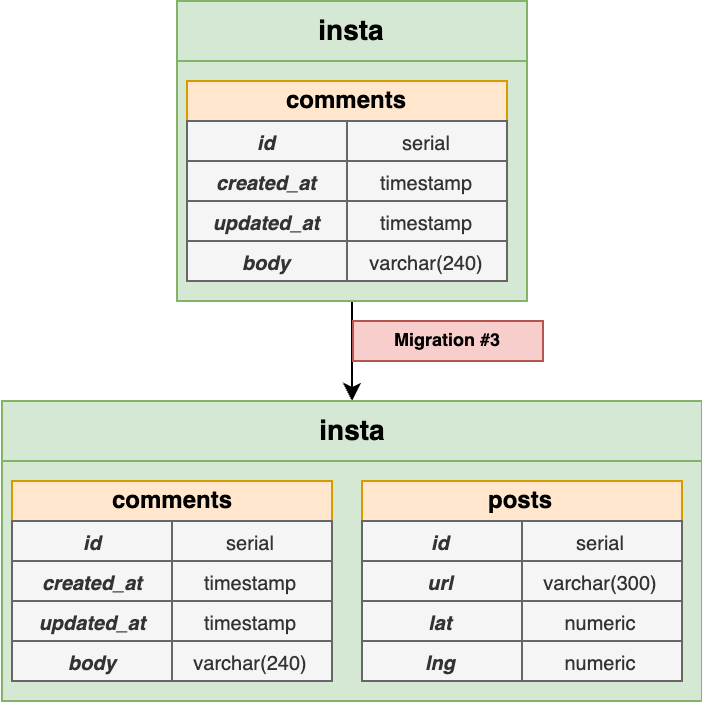

The diagram above was exported from draw.io. Its source (the exported page's mxGraphModel, read from the mxfile embedded in the PNG):
<mxGraphModel dx="831" dy="512" grid="1" gridSize="10" guides="1" tooltips="1" connect="1" arrows="1" fold="1" page="1" pageScale="1" pageWidth="1920" pageHeight="1200" background="#ffffff" math="0" shadow="0">
  <root>
    <mxCell id="7w52dPM1a97MAMuTdxVj-0" />
    <mxCell id="7w52dPM1a97MAMuTdxVj-1" parent="7w52dPM1a97MAMuTdxVj-0" />
    <mxCell id="V9e5G49zM-TPUEXpnkLr-0" value="insta" style="rounded=0;whiteSpace=wrap;html=1;fillColor=#d5e8d4;strokeColor=#82b366;fontStyle=1;fontSize=14;" parent="7w52dPM1a97MAMuTdxVj-1" vertex="1">
      <mxGeometry x="510" y="220" width="175" height="30" as="geometry" />
    </mxCell>
    <mxCell id="V9e5G49zM-TPUEXpnkLr-33" style="edgeStyle=orthogonalEdgeStyle;rounded=0;orthogonalLoop=1;jettySize=auto;html=1;exitX=0.5;exitY=1;exitDx=0;exitDy=0;fontSize=9;" parent="7w52dPM1a97MAMuTdxVj-1" source="V9e5G49zM-TPUEXpnkLr-1" target="V9e5G49zM-TPUEXpnkLr-11" edge="1">
      <mxGeometry relative="1" as="geometry" />
    </mxCell>
    <mxCell id="V9e5G49zM-TPUEXpnkLr-1" value="" style="rounded=0;whiteSpace=wrap;html=1;fillColor=#d5e8d4;strokeColor=#82b366;fontStyle=1" parent="7w52dPM1a97MAMuTdxVj-1" vertex="1">
      <mxGeometry x="510" y="250" width="175" height="120" as="geometry" />
    </mxCell>
    <mxCell id="V9e5G49zM-TPUEXpnkLr-2" value="comments" style="rounded=0;whiteSpace=wrap;html=1;fontSize=12;fillColor=#ffe6cc;strokeColor=#d79b00;fontStyle=1" parent="7w52dPM1a97MAMuTdxVj-1" vertex="1">
      <mxGeometry x="515" y="260" width="160" height="20" as="geometry" />
    </mxCell>
    <mxCell id="V9e5G49zM-TPUEXpnkLr-3" value="id" style="rounded=0;whiteSpace=wrap;html=1;fontSize=10;fillColor=#f5f5f5;strokeColor=#666666;fontColor=#333333;fontStyle=3" parent="7w52dPM1a97MAMuTdxVj-1" vertex="1">
      <mxGeometry x="515" y="280" width="80" height="20" as="geometry" />
    </mxCell>
    <mxCell id="V9e5G49zM-TPUEXpnkLr-4" value="updated_at" style="rounded=0;whiteSpace=wrap;html=1;fontSize=10;fillColor=#f5f5f5;strokeColor=#666666;fontColor=#333333;fontStyle=3" parent="7w52dPM1a97MAMuTdxVj-1" vertex="1">
      <mxGeometry x="515" y="320" width="80" height="20" as="geometry" />
    </mxCell>
    <mxCell id="V9e5G49zM-TPUEXpnkLr-5" value="created_at" style="rounded=0;whiteSpace=wrap;html=1;fontSize=10;fillColor=#f5f5f5;strokeColor=#666666;fontColor=#333333;fontStyle=3" parent="7w52dPM1a97MAMuTdxVj-1" vertex="1">
      <mxGeometry x="515" y="300" width="80" height="20" as="geometry" />
    </mxCell>
    <mxCell id="V9e5G49zM-TPUEXpnkLr-6" value="body" style="rounded=0;whiteSpace=wrap;html=1;fontSize=10;fillColor=#f5f5f5;strokeColor=#666666;fontColor=#333333;fontStyle=3" parent="7w52dPM1a97MAMuTdxVj-1" vertex="1">
      <mxGeometry x="515" y="340" width="80" height="20" as="geometry" />
    </mxCell>
    <mxCell id="V9e5G49zM-TPUEXpnkLr-7" value="serial" style="rounded=0;whiteSpace=wrap;html=1;fontSize=10;fillColor=#f5f5f5;strokeColor=#666666;fontColor=#333333;fontStyle=0" parent="7w52dPM1a97MAMuTdxVj-1" vertex="1">
      <mxGeometry x="595" y="280" width="80" height="20" as="geometry" />
    </mxCell>
    <mxCell id="V9e5G49zM-TPUEXpnkLr-8" value="timestamp" style="rounded=0;whiteSpace=wrap;html=1;fontSize=10;fillColor=#f5f5f5;strokeColor=#666666;fontColor=#333333;fontStyle=0" parent="7w52dPM1a97MAMuTdxVj-1" vertex="1">
      <mxGeometry x="595" y="320" width="80" height="20" as="geometry" />
    </mxCell>
    <mxCell id="V9e5G49zM-TPUEXpnkLr-9" value="timestamp" style="rounded=0;whiteSpace=wrap;html=1;fontSize=10;fillColor=#f5f5f5;strokeColor=#666666;fontColor=#333333;fontStyle=0" parent="7w52dPM1a97MAMuTdxVj-1" vertex="1">
      <mxGeometry x="595" y="300" width="80" height="20" as="geometry" />
    </mxCell>
    <mxCell id="V9e5G49zM-TPUEXpnkLr-10" value="varchar(240)" style="rounded=0;whiteSpace=wrap;html=1;fontSize=10;fillColor=#f5f5f5;strokeColor=#666666;fontColor=#333333;fontStyle=0" parent="7w52dPM1a97MAMuTdxVj-1" vertex="1">
      <mxGeometry x="595" y="340" width="80" height="20" as="geometry" />
    </mxCell>
    <mxCell id="V9e5G49zM-TPUEXpnkLr-11" value="insta" style="rounded=0;whiteSpace=wrap;html=1;fillColor=#d5e8d4;strokeColor=#82b366;fontStyle=1;fontSize=14;" parent="7w52dPM1a97MAMuTdxVj-1" vertex="1">
      <mxGeometry x="422.5" y="420" width="350" height="30" as="geometry" />
    </mxCell>
    <mxCell id="V9e5G49zM-TPUEXpnkLr-12" value="" style="rounded=0;whiteSpace=wrap;html=1;fillColor=#d5e8d4;strokeColor=#82b366;fontStyle=1" parent="7w52dPM1a97MAMuTdxVj-1" vertex="1">
      <mxGeometry x="422.5" y="450" width="350" height="120" as="geometry" />
    </mxCell>
    <mxCell id="V9e5G49zM-TPUEXpnkLr-13" value="comments" style="rounded=0;whiteSpace=wrap;html=1;fontSize=12;fillColor=#ffe6cc;strokeColor=#d79b00;fontStyle=1" parent="7w52dPM1a97MAMuTdxVj-1" vertex="1">
      <mxGeometry x="427.5" y="460" width="160" height="20" as="geometry" />
    </mxCell>
    <mxCell id="V9e5G49zM-TPUEXpnkLr-14" value="id" style="rounded=0;whiteSpace=wrap;html=1;fontSize=10;fillColor=#f5f5f5;strokeColor=#666666;fontColor=#333333;fontStyle=3" parent="7w52dPM1a97MAMuTdxVj-1" vertex="1">
      <mxGeometry x="427.5" y="480" width="80" height="20" as="geometry" />
    </mxCell>
    <mxCell id="V9e5G49zM-TPUEXpnkLr-15" value="updated_at" style="rounded=0;whiteSpace=wrap;html=1;fontSize=10;fillColor=#f5f5f5;strokeColor=#666666;fontColor=#333333;fontStyle=3" parent="7w52dPM1a97MAMuTdxVj-1" vertex="1">
      <mxGeometry x="427.5" y="520" width="80" height="20" as="geometry" />
    </mxCell>
    <mxCell id="V9e5G49zM-TPUEXpnkLr-16" value="created_at" style="rounded=0;whiteSpace=wrap;html=1;fontSize=10;fillColor=#f5f5f5;strokeColor=#666666;fontColor=#333333;fontStyle=3" parent="7w52dPM1a97MAMuTdxVj-1" vertex="1">
      <mxGeometry x="427.5" y="500" width="80" height="20" as="geometry" />
    </mxCell>
    <mxCell id="V9e5G49zM-TPUEXpnkLr-17" value="body" style="rounded=0;whiteSpace=wrap;html=1;fontSize=10;fillColor=#f5f5f5;strokeColor=#666666;fontColor=#333333;fontStyle=3" parent="7w52dPM1a97MAMuTdxVj-1" vertex="1">
      <mxGeometry x="427.5" y="540" width="80" height="20" as="geometry" />
    </mxCell>
    <mxCell id="V9e5G49zM-TPUEXpnkLr-18" value="serial" style="rounded=0;whiteSpace=wrap;html=1;fontSize=10;fillColor=#f5f5f5;strokeColor=#666666;fontColor=#333333;fontStyle=0" parent="7w52dPM1a97MAMuTdxVj-1" vertex="1">
      <mxGeometry x="507.5" y="480" width="80" height="20" as="geometry" />
    </mxCell>
    <mxCell id="V9e5G49zM-TPUEXpnkLr-19" value="timestamp" style="rounded=0;whiteSpace=wrap;html=1;fontSize=10;fillColor=#f5f5f5;strokeColor=#666666;fontColor=#333333;fontStyle=0" parent="7w52dPM1a97MAMuTdxVj-1" vertex="1">
      <mxGeometry x="507.5" y="520" width="80" height="20" as="geometry" />
    </mxCell>
    <mxCell id="V9e5G49zM-TPUEXpnkLr-20" value="timestamp" style="rounded=0;whiteSpace=wrap;html=1;fontSize=10;fillColor=#f5f5f5;strokeColor=#666666;fontColor=#333333;fontStyle=0" parent="7w52dPM1a97MAMuTdxVj-1" vertex="1">
      <mxGeometry x="507.5" y="500" width="80" height="20" as="geometry" />
    </mxCell>
    <mxCell id="V9e5G49zM-TPUEXpnkLr-21" value="varchar(240)" style="rounded=0;whiteSpace=wrap;html=1;fontSize=10;fillColor=#f5f5f5;strokeColor=#666666;fontColor=#333333;fontStyle=0" parent="7w52dPM1a97MAMuTdxVj-1" vertex="1">
      <mxGeometry x="507.5" y="540" width="80" height="20" as="geometry" />
    </mxCell>
    <mxCell id="V9e5G49zM-TPUEXpnkLr-23" value="posts" style="rounded=0;whiteSpace=wrap;html=1;fontSize=12;fillColor=#ffe6cc;strokeColor=#d79b00;fontStyle=1" parent="7w52dPM1a97MAMuTdxVj-1" vertex="1">
      <mxGeometry x="602.5" y="460" width="160" height="20" as="geometry" />
    </mxCell>
    <mxCell id="V9e5G49zM-TPUEXpnkLr-24" value="id" style="rounded=0;whiteSpace=wrap;html=1;fontSize=10;fillColor=#f5f5f5;strokeColor=#666666;fontColor=#333333;fontStyle=3" parent="7w52dPM1a97MAMuTdxVj-1" vertex="1">
      <mxGeometry x="602.5" y="480" width="80" height="20" as="geometry" />
    </mxCell>
    <mxCell id="V9e5G49zM-TPUEXpnkLr-25" value="lat" style="rounded=0;whiteSpace=wrap;html=1;fontSize=10;fillColor=#f5f5f5;strokeColor=#666666;fontColor=#333333;fontStyle=3" parent="7w52dPM1a97MAMuTdxVj-1" vertex="1">
      <mxGeometry x="602.5" y="520" width="80" height="20" as="geometry" />
    </mxCell>
    <mxCell id="V9e5G49zM-TPUEXpnkLr-26" value="url" style="rounded=0;whiteSpace=wrap;html=1;fontSize=10;fillColor=#f5f5f5;strokeColor=#666666;fontColor=#333333;fontStyle=3" parent="7w52dPM1a97MAMuTdxVj-1" vertex="1">
      <mxGeometry x="602.5" y="500" width="80" height="20" as="geometry" />
    </mxCell>
    <mxCell id="V9e5G49zM-TPUEXpnkLr-27" value="lng" style="rounded=0;whiteSpace=wrap;html=1;fontSize=10;fillColor=#f5f5f5;strokeColor=#666666;fontColor=#333333;fontStyle=3" parent="7w52dPM1a97MAMuTdxVj-1" vertex="1">
      <mxGeometry x="602.5" y="540" width="80" height="20" as="geometry" />
    </mxCell>
    <mxCell id="V9e5G49zM-TPUEXpnkLr-28" value="serial" style="rounded=0;whiteSpace=wrap;html=1;fontSize=10;fillColor=#f5f5f5;strokeColor=#666666;fontColor=#333333;fontStyle=0" parent="7w52dPM1a97MAMuTdxVj-1" vertex="1">
      <mxGeometry x="682.5" y="480" width="80" height="20" as="geometry" />
    </mxCell>
    <mxCell id="V9e5G49zM-TPUEXpnkLr-29" value="numeric" style="rounded=0;whiteSpace=wrap;html=1;fontSize=10;fillColor=#f5f5f5;strokeColor=#666666;fontColor=#333333;fontStyle=0" parent="7w52dPM1a97MAMuTdxVj-1" vertex="1">
      <mxGeometry x="682.5" y="520" width="80" height="20" as="geometry" />
    </mxCell>
    <mxCell id="V9e5G49zM-TPUEXpnkLr-30" value="varchar(300)" style="rounded=0;whiteSpace=wrap;html=1;fontSize=10;fillColor=#f5f5f5;strokeColor=#666666;fontColor=#333333;fontStyle=0" parent="7w52dPM1a97MAMuTdxVj-1" vertex="1">
      <mxGeometry x="682.5" y="500" width="80" height="20" as="geometry" />
    </mxCell>
    <mxCell id="V9e5G49zM-TPUEXpnkLr-31" value="numeric" style="rounded=0;whiteSpace=wrap;html=1;fontSize=10;fillColor=#f5f5f5;strokeColor=#666666;fontColor=#333333;fontStyle=0" parent="7w52dPM1a97MAMuTdxVj-1" vertex="1">
      <mxGeometry x="682.5" y="540" width="80" height="20" as="geometry" />
    </mxCell>
    <mxCell id="V9e5G49zM-TPUEXpnkLr-32" value="Migration #3" style="rounded=0;whiteSpace=wrap;html=1;fontSize=9;fillColor=#f8cecc;strokeColor=#b85450;fontStyle=1" parent="7w52dPM1a97MAMuTdxVj-1" vertex="1">
      <mxGeometry x="598" y="380" width="95" height="20" as="geometry" />
    </mxCell>
  </root>
</mxGraphModel>